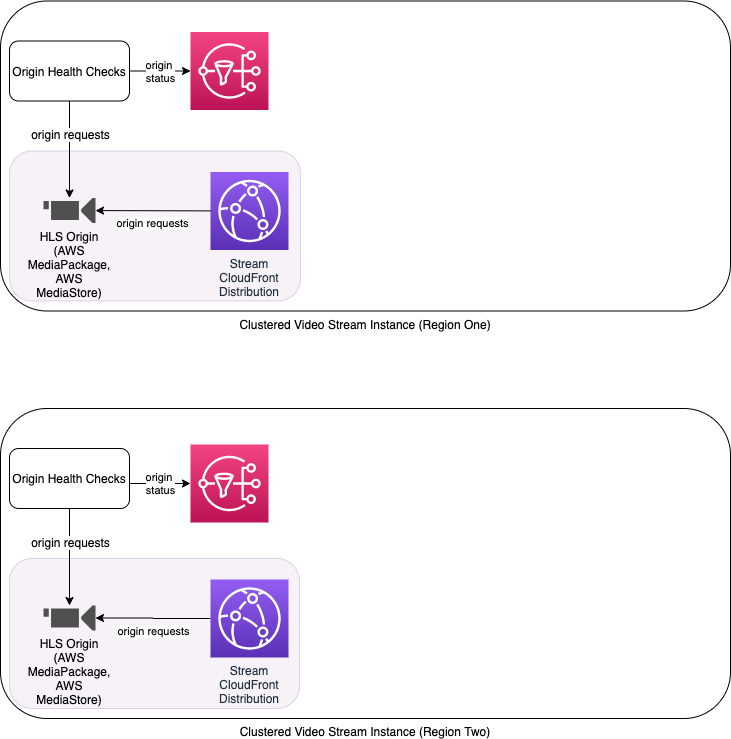

The diagram above was exported from draw.io. Its source (the exported page's mxGraphModel, read from the mxfile embedded in the PNG):
<mxGraphModel dx="1038" dy="1611" grid="1" gridSize="10" guides="1" tooltips="1" connect="1" arrows="1" fold="1" page="1" pageScale="1" pageWidth="1100" pageHeight="850" math="0" shadow="0">
  <root>
    <mxCell id="0" />
    <mxCell id="1" parent="0" />
    <mxCell id="2" value="" style="group" vertex="1" connectable="0" parent="1">
      <mxGeometry x="160" y="3930" width="730" height="310" as="geometry" />
    </mxCell>
    <mxCell id="3" value="Clustered Video Stream Instance (Region Two)" style="rounded=1;whiteSpace=wrap;html=1;labelPosition=center;verticalLabelPosition=bottom;align=center;verticalAlign=top;container=0;" vertex="1" parent="2">
      <mxGeometry width="730" height="310" as="geometry" />
    </mxCell>
    <mxCell id="4" value="" style="rounded=1;whiteSpace=wrap;html=1;strokeColor=#9673a6;fillColor=#e1d5e7;opacity=30;" vertex="1" parent="2">
      <mxGeometry x="9" y="150" width="290" height="150" as="geometry" />
    </mxCell>
    <mxCell id="5" value="origin requests" style="edgeStyle=orthogonalEdgeStyle;rounded=0;orthogonalLoop=1;jettySize=auto;html=1;startArrow=none;startFill=0;endArrow=classic;endFill=1;labelPosition=center;verticalLabelPosition=bottom;align=center;verticalAlign=top;" edge="1" parent="2" source="6" target="8">
      <mxGeometry relative="1" as="geometry" />
    </mxCell>
    <mxCell id="6" value="Stream CloudFront Distribution" style="outlineConnect=0;fontColor=#232F3E;gradientColor=#945DF2;gradientDirection=north;fillColor=#5A30B5;strokeColor=#ffffff;dashed=0;verticalLabelPosition=bottom;verticalAlign=top;align=center;html=1;fontSize=12;fontStyle=0;aspect=fixed;shape=mxgraph.aws4.resourceIcon;resIcon=mxgraph.aws4.cloudfront;whiteSpace=wrap;" vertex="1" parent="2">
      <mxGeometry x="210" y="171" width="78" height="78" as="geometry" />
    </mxCell>
    <mxCell id="7" value="Origin Health Checks" style="rounded=1;whiteSpace=wrap;html=1;" vertex="1" parent="2">
      <mxGeometry x="9" y="40" width="120" height="60" as="geometry" />
    </mxCell>
    <mxCell id="8" value="HLS Origin (AWS MediaPackage, AWS MediaStore)" style="pointerEvents=1;shadow=0;dashed=0;html=1;strokeColor=none;fillColor=#505050;labelPosition=center;verticalLabelPosition=bottom;verticalAlign=top;outlineConnect=0;align=center;shape=mxgraph.office.devices.video_camera;whiteSpace=wrap;" vertex="1" parent="2">
      <mxGeometry x="43" y="197" width="52" height="25" as="geometry" />
    </mxCell>
    <mxCell id="9" style="edgeStyle=none;rounded=0;orthogonalLoop=1;jettySize=auto;html=1;exitX=0.5;exitY=1;exitDx=0;exitDy=0;" edge="1" parent="2" source="7" target="8">
      <mxGeometry relative="1" as="geometry">
        <mxPoint x="69" y="171" as="targetPoint" />
      </mxGeometry>
    </mxCell>
    <mxCell id="10" value="origin requests" style="text;html=1;align=center;verticalAlign=middle;resizable=0;points=[];labelBackgroundColor=#ffffff;" vertex="1" connectable="0" parent="9">
      <mxGeometry x="-0.3232" relative="1" as="geometry">
        <mxPoint as="offset" />
      </mxGeometry>
    </mxCell>
    <mxCell id="11" value="origin &lt;br&gt;status" style="edgeStyle=orthogonalEdgeStyle;rounded=0;orthogonalLoop=1;jettySize=auto;exitX=1;exitY=0.5;exitDx=0;exitDy=0;html=1;" edge="1" parent="2" target="12">
      <mxGeometry relative="1" as="geometry">
        <mxPoint x="129" y="75" as="sourcePoint" />
      </mxGeometry>
    </mxCell>
    <mxCell id="12" value="" style="outlineConnect=0;fontColor=#232F3E;gradientColor=#F34482;gradientDirection=north;fillColor=#BC1356;strokeColor=#ffffff;dashed=0;verticalLabelPosition=bottom;verticalAlign=top;align=center;html=1;fontSize=12;fontStyle=0;aspect=fixed;shape=mxgraph.aws4.resourceIcon;resIcon=mxgraph.aws4.sns;whiteSpace=wrap;" vertex="1" parent="2">
      <mxGeometry x="190" y="36" width="78" height="78" as="geometry" />
    </mxCell>
    <mxCell id="13" value="" style="group;" vertex="1" connectable="0" parent="1">
      <mxGeometry x="160" y="3522.5" width="730" height="310" as="geometry" />
    </mxCell>
    <mxCell id="14" value="Clustered Video Stream Instance (Region One)" style="rounded=1;whiteSpace=wrap;html=1;labelPosition=center;verticalLabelPosition=bottom;align=center;verticalAlign=top;" vertex="1" parent="13">
      <mxGeometry width="730" height="310" as="geometry" />
    </mxCell>
    <mxCell id="15" value="" style="rounded=1;whiteSpace=wrap;html=1;strokeColor=#9673a6;fillColor=#e1d5e7;opacity=30;" vertex="1" parent="13">
      <mxGeometry x="9" y="150" width="291" height="150" as="geometry" />
    </mxCell>
    <mxCell id="16" value="&lt;span style=&quot;white-space: normal&quot;&gt;Stream CloudFront Distribution&lt;/span&gt;" style="outlineConnect=0;fontColor=#232F3E;gradientColor=#945DF2;gradientDirection=north;fillColor=#5A30B5;strokeColor=#ffffff;dashed=0;verticalLabelPosition=bottom;verticalAlign=top;align=center;html=1;fontSize=12;fontStyle=0;aspect=fixed;shape=mxgraph.aws4.resourceIcon;resIcon=mxgraph.aws4.cloudfront;whiteSpace=wrap;" vertex="1" parent="13">
      <mxGeometry x="210" y="171" width="78" height="78" as="geometry" />
    </mxCell>
    <mxCell id="17" value="origin &lt;br&gt;status" style="edgeStyle=orthogonalEdgeStyle;rounded=0;orthogonalLoop=1;jettySize=auto;exitX=1;exitY=0.5;exitDx=0;exitDy=0;html=1;" edge="1" parent="13" source="18" target="23">
      <mxGeometry relative="1" as="geometry" />
    </mxCell>
    <mxCell id="18" value="Origin Health Checks" style="rounded=1;whiteSpace=wrap;html=1;" vertex="1" parent="13">
      <mxGeometry x="9" y="40" width="120" height="60" as="geometry" />
    </mxCell>
    <mxCell id="19" value="HLS Origin (AWS MediaPackage, AWS MediaStore)" style="pointerEvents=1;shadow=0;dashed=0;html=1;strokeColor=none;fillColor=#505050;labelPosition=center;verticalLabelPosition=bottom;verticalAlign=top;outlineConnect=0;align=center;shape=mxgraph.office.devices.video_camera;whiteSpace=wrap;" vertex="1" parent="13">
      <mxGeometry x="43" y="197" width="52" height="25" as="geometry" />
    </mxCell>
    <mxCell id="20" value="origin requests" style="edgeStyle=none;rounded=0;orthogonalLoop=1;jettySize=auto;html=1;labelPosition=center;verticalLabelPosition=bottom;align=center;verticalAlign=top;" edge="1" parent="13" source="16" target="19">
      <mxGeometry relative="1" as="geometry">
        <mxPoint x="108" y="210" as="targetPoint" />
      </mxGeometry>
    </mxCell>
    <mxCell id="21" style="edgeStyle=none;rounded=0;orthogonalLoop=1;jettySize=auto;html=1;exitX=0.5;exitY=1;exitDx=0;exitDy=0;" edge="1" parent="13" source="18" target="19">
      <mxGeometry relative="1" as="geometry">
        <mxPoint x="69" y="171" as="targetPoint" />
      </mxGeometry>
    </mxCell>
    <mxCell id="22" value="origin requests" style="text;html=1;align=center;verticalAlign=middle;resizable=0;points=[];labelBackgroundColor=#ffffff;" vertex="1" connectable="0" parent="21">
      <mxGeometry x="-0.3232" relative="1" as="geometry">
        <mxPoint as="offset" />
      </mxGeometry>
    </mxCell>
    <mxCell id="23" value="" style="outlineConnect=0;fontColor=#232F3E;gradientColor=#F34482;gradientDirection=north;fillColor=#BC1356;strokeColor=#ffffff;dashed=0;verticalLabelPosition=bottom;verticalAlign=top;align=center;html=1;fontSize=12;fontStyle=0;aspect=fixed;shape=mxgraph.aws4.resourceIcon;resIcon=mxgraph.aws4.sns;whiteSpace=wrap;" vertex="1" parent="13">
      <mxGeometry x="190" y="31" width="78" height="78" as="geometry" />
    </mxCell>
  </root>
</mxGraphModel>